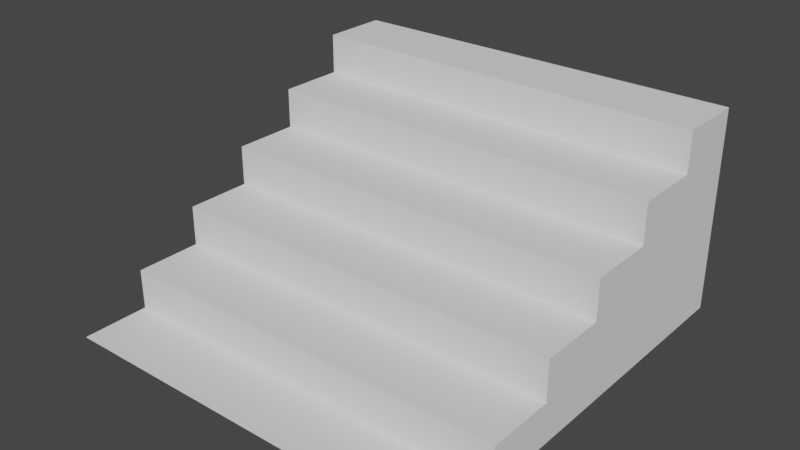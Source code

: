 # Source: Stairs_3x3.blend  (saved by Blender 3.4.6; exported with 4.5.12 LTS)
import bpy
from mathutils import Matrix  # noqa: F401  (used for matrix-valued properties, if any)

bpy.ops.wm.read_factory_settings(use_empty=True)
scene = bpy.context.scene
scene.name = 'Scene'

# ---- collections
col_collection = bpy.data.collections.new('Collection'); scene.collection.children.link(col_collection)

# ---- world
world_world = bpy.data.worlds.new('World'); scene.world = world_world
world_world.use_nodes = True; world_world.node_tree.nodes.clear()
_N = world_world.node_tree.nodes; _L = world_world.node_tree.links
n0 = _N.new('ShaderNodeOutputWorld'); n0.name = 'World Output'; n0.location = (300, 300)
n1 = _N.new('ShaderNodeBackground'); n1.name = 'Background'; n1.location = (10, 300)
n1.inputs[0].default_value = (0.05088, 0.05088, 0.05088, 1.0)
_L.new(n1.outputs[0], n0.inputs[0])
n0.is_active_output = True
world_world.color = (0.05088, 0.05088, 0.05088)
world_world.use_sun_shadow = False
world_world.sun_shadow_jitter_overblur = 0.0

# ---- meshes
me_plane_001 = bpy.data.meshes.new('Plane.001')
me_plane_001.from_pydata([(-1.5, -1.5, 0.0), (1.5, -1.5, 0.0), (-1.5, 1.5, 0.0), (1.5, 1.5, 0.0), (-1.5, 0.9993, 0.0), (-1.5, 0.4993, 0.0), (-1.5, -0.0007488, 0.0), (-1.5, -0.5007, 0.0), (-1.5, -1.001, 0.0), (1.5, -1.001, 0.0), (1.5, -0.5007, 0.0), (1.5, -0.0007487, 0.0), (1.5, 0.4993, 0.0), (1.5, 0.9993, 0.0), (1.5, 0.9993, 1.5), (1.5, 1.5, 1.5), (-1.5, 1.5, 1.5), (-1.5, 0.9993, 1.5), (-1.5, 0.9993, 1.2), (-1.5, 0.4993, 1.2), (1.5, 0.4993, 1.2), (1.5, 0.9993, 1.2), (-1.5, 0.4993, 0.9), (-1.5, -0.0007488, 0.9), (1.5, -0.0007487, 0.9), (1.5, 0.4993, 0.9), (-1.5, -0.0007488, 0.6), (-1.5, -0.5007, 0.6), (1.5, -0.5007, 0.6), (1.5, -0.0007487, 0.6), (-1.5, -0.5007, 0.3), (-1.5, -1.001, 0.3), (1.5, -1.001, 0.3), (1.5, -0.5007, 0.3)], [], [(2, 4, 17, 16), (0, 1, 9, 8), (8, 9, 32, 31), (10, 11, 29, 28), (6, 11, 24, 23), (13, 4, 18, 21), (17, 14, 15, 16), (13, 3, 15, 14), (4, 13, 14, 17), (3, 2, 16, 15), (19, 20, 21, 18), (4, 5, 19, 18), (5, 12, 20, 19), (12, 13, 21, 20), (23, 24, 25, 22), (11, 12, 25, 24), (5, 6, 23, 22), (12, 5, 22, 25), (27, 28, 29, 26), (6, 7, 27, 26), (11, 6, 26, 29), (7, 10, 28, 27), (31, 32, 33, 30), (9, 10, 33, 32), (7, 8, 31, 30), (10, 7, 30, 33)])
_uv = me_plane_001.uv_layers.new(name='UVMap')
_uv.uv.foreach_set('vector', [0.903, 0.4341, 0.9734, 0.4341, 0.9734, 0.6449, 0.903, 0.6449, 0.7965, 0.4258, 0.7965, 0.00418, 0.8667, 0.00418, 0.8667, 0.4258, 0.9172, 0.00418, 0.9172, 0.4258, 0.875, 0.4258, 0.875, 0.00418, 0.1614, 0.8641, 0.2317, 0.8641, 0.2317, 0.9484, 0.1614, 0.9484, 0.1307, 0.4341, 0.1307, 0.8557, 0.00418, 0.8557, 0.00418, 0.4341, 0.6111, 0.00418, 0.6111, 0.4258, 0.4425, 0.4258, 0.4425, 0.00418, 0.5296, 0.4341, 0.5296, 0.8557, 0.4592, 0.8557, 0.4592, 0.4341, 0.903, 0.6533, 0.9734, 0.6533, 0.9734, 0.8641, 0.903, 0.8641, 0.4341, 0.00418, 0.4341, 0.4258, 0.2233, 0.4258, 0.2233, 0.00418, 0.215, 0.00418, 0.215, 0.4258, 0.00418, 0.4258, 0.00418, 0.00418, 0.6082, 0.4341, 0.6082, 0.8557, 0.538, 0.8557, 0.538, 0.4341, 0.9256, 0.1812, 0.9958, 0.1812, 0.9958, 0.3498, 0.9256, 0.3498, 0.7881, 0.00418, 0.7881, 0.4258, 0.6195, 0.4258, 0.6195, 0.00418, 0.9256, 0.00418, 0.9958, 0.00418, 0.9958, 0.1728, 0.9256, 0.1728, 0.7655, 0.4341, 0.7655, 0.8557, 0.6952, 0.8557, 0.6952, 0.4341, 0.00418, 0.8641, 0.07445, 0.8641, 0.07445, 0.9906, 0.00418, 0.9906, 0.08281, 0.8641, 0.1531, 0.8641, 0.1531, 0.9906, 0.08281, 0.9906, 0.2655, 0.4341, 0.2655, 0.8557, 0.139, 0.8557, 0.139, 0.4341, 0.8441, 0.4341, 0.8441, 0.8557, 0.7738, 0.8557, 0.7738, 0.4341, 0.2401, 0.8641, 0.3103, 0.8641, 0.3103, 0.9484, 0.2401, 0.9484, 0.4509, 0.4341, 0.4509, 0.8557, 0.3665, 0.8557, 0.3665, 0.4341, 0.3582, 0.4341, 0.3582, 0.8557, 0.2739, 0.8557, 0.2739, 0.4341, 0.6869, 0.4341, 0.6869, 0.8557, 0.6166, 0.8557, 0.6166, 0.4341, 0.4114, 0.8641, 0.4114, 0.9344, 0.3692, 0.9344, 0.3692, 0.8641, 0.3609, 0.8641, 0.3609, 0.9344, 0.3187, 0.9344, 0.3187, 0.8641, 0.8946, 0.4341, 0.8946, 0.8557, 0.8525, 0.8557, 0.8525, 0.4341])
me_plane_001.update()

# ---- objects
ob_stairs = bpy.data.objects.new('Stairs', me_plane_001)

# ---- transforms, parenting, visibility, modifiers, constraints
ob_stairs.location = (0.0, 0.0, 0.0)

# ---- collection membership
col_collection.objects.link(ob_stairs)

# ---- scene / render settings (as saved in the file)
scene.frame_start = 1; scene.frame_end = 250; scene.frame_set(1)
scene.render.engine = 'BLENDER_EEVEE_NEXT'
scene.cycles.sampling_pattern = 'TABULATED_SOBOL'
scene.cycles.use_light_tree = False
scene.view_settings.view_transform = 'Filmic'
bpy.context.view_layer.update()

# ---- added for rendering (the .blend has no active camera and no usable light): camera, sun
cam_auto = bpy.data.cameras.new('AutoCamera')
cam_auto.lens = 50.0
cam_auto.sensor_width = 36.0
cam_auto.clip_end = 1000.0
ob_auto_camera = bpy.data.objects.new('AutoCamera', cam_auto)
scene.collection.objects.link(ob_auto_camera)
ob_auto_camera.location = (4.16351, -4.99621, 4.08081)
ob_auto_camera.rotation_euler = (1.09748, -7.21219e-08, 0.694738)
scene.camera = ob_auto_camera
light_auto_sun = bpy.data.lights.new('AutoSun', 'SUN')
light_auto_sun.energy = 3.0
light_auto_sun.angle = 0.0523599
ob_auto_sun = bpy.data.objects.new('AutoSun', light_auto_sun)
scene.collection.objects.link(ob_auto_sun)
ob_auto_sun.rotation_euler = (0.872665, 0.174533, 0.523599)
bpy.context.view_layer.update()
